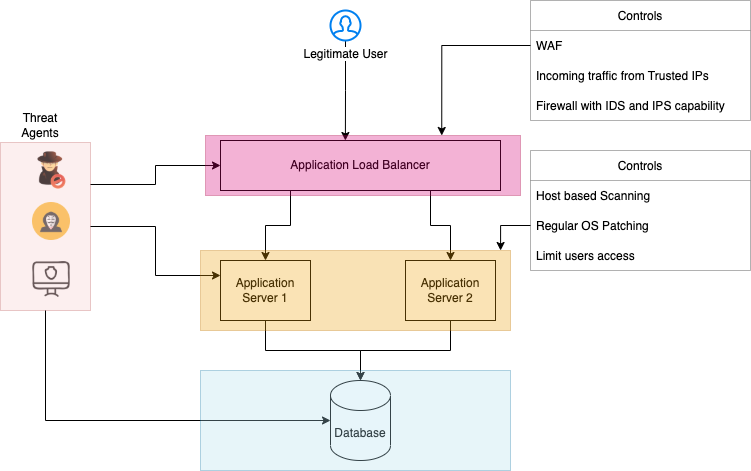

The diagram above was exported from draw.io. Its source (the exported page's mxGraphModel, read from the mxfile embedded in the PNG):
<mxGraphModel dx="872" dy="591" grid="1" gridSize="10" guides="1" tooltips="1" connect="1" arrows="1" fold="1" page="1" pageScale="1" pageWidth="850" pageHeight="1100" math="0" shadow="0">
  <root>
    <mxCell id="0" />
    <mxCell id="1" parent="0" />
    <mxCell id="i4kENr1Txrd97VcK1L-U-16" style="edgeStyle=orthogonalEdgeStyle;rounded=0;orthogonalLoop=1;jettySize=auto;html=1;exitX=0.25;exitY=1;exitDx=0;exitDy=0;" edge="1" parent="1" source="i4kENr1Txrd97VcK1L-U-1" target="i4kENr1Txrd97VcK1L-U-2">
      <mxGeometry relative="1" as="geometry" />
    </mxCell>
    <mxCell id="i4kENr1Txrd97VcK1L-U-17" style="edgeStyle=orthogonalEdgeStyle;rounded=0;orthogonalLoop=1;jettySize=auto;html=1;exitX=0.75;exitY=1;exitDx=0;exitDy=0;entryX=0.5;entryY=0;entryDx=0;entryDy=0;" edge="1" parent="1" source="i4kENr1Txrd97VcK1L-U-1" target="i4kENr1Txrd97VcK1L-U-3">
      <mxGeometry relative="1" as="geometry" />
    </mxCell>
    <mxCell id="i4kENr1Txrd97VcK1L-U-1" value="Application Load Balancer" style="rounded=0;whiteSpace=wrap;html=1;" vertex="1" parent="1">
      <mxGeometry x="240" y="160" width="280" height="50" as="geometry" />
    </mxCell>
    <mxCell id="i4kENr1Txrd97VcK1L-U-18" style="edgeStyle=orthogonalEdgeStyle;rounded=0;orthogonalLoop=1;jettySize=auto;html=1;exitX=0.5;exitY=1;exitDx=0;exitDy=0;" edge="1" parent="1" source="i4kENr1Txrd97VcK1L-U-2" target="i4kENr1Txrd97VcK1L-U-4">
      <mxGeometry relative="1" as="geometry" />
    </mxCell>
    <mxCell id="i4kENr1Txrd97VcK1L-U-2" value="Application Server 1" style="rounded=0;whiteSpace=wrap;html=1;" vertex="1" parent="1">
      <mxGeometry x="240" y="280" width="90" height="60" as="geometry" />
    </mxCell>
    <mxCell id="i4kENr1Txrd97VcK1L-U-19" style="edgeStyle=orthogonalEdgeStyle;rounded=0;orthogonalLoop=1;jettySize=auto;html=1;exitX=0.5;exitY=1;exitDx=0;exitDy=0;" edge="1" parent="1" source="i4kENr1Txrd97VcK1L-U-3">
      <mxGeometry relative="1" as="geometry">
        <mxPoint x="380" y="400" as="targetPoint" />
      </mxGeometry>
    </mxCell>
    <mxCell id="i4kENr1Txrd97VcK1L-U-3" value="Application Server 2" style="rounded=0;whiteSpace=wrap;html=1;" vertex="1" parent="1">
      <mxGeometry x="425" y="280" width="90" height="60" as="geometry" />
    </mxCell>
    <mxCell id="i4kENr1Txrd97VcK1L-U-4" value="Database" style="shape=cylinder3;whiteSpace=wrap;html=1;boundedLbl=1;backgroundOutline=1;size=15;" vertex="1" parent="1">
      <mxGeometry x="350" y="400" width="60" height="80" as="geometry" />
    </mxCell>
    <mxCell id="i4kENr1Txrd97VcK1L-U-15" style="edgeStyle=orthogonalEdgeStyle;rounded=0;orthogonalLoop=1;jettySize=auto;html=1;entryX=0.446;entryY=0;entryDx=0;entryDy=0;entryPerimeter=0;" edge="1" parent="1" source="i4kENr1Txrd97VcK1L-U-5" target="i4kENr1Txrd97VcK1L-U-1">
      <mxGeometry relative="1" as="geometry" />
    </mxCell>
    <mxCell id="i4kENr1Txrd97VcK1L-U-5" value="Legitimate User" style="html=1;verticalLabelPosition=bottom;align=center;labelBackgroundColor=#ffffff;verticalAlign=top;strokeWidth=2;strokeColor=#0080F0;shadow=0;dashed=0;shape=mxgraph.ios7.icons.user;" vertex="1" parent="1">
      <mxGeometry x="350" y="30" width="30" height="30" as="geometry" />
    </mxCell>
    <mxCell id="i4kENr1Txrd97VcK1L-U-9" value="" style="group" vertex="1" connectable="0" parent="1">
      <mxGeometry x="50" y="170" width="122" height="160" as="geometry" />
    </mxCell>
    <mxCell id="i4kENr1Txrd97VcK1L-U-6" value="" style="shape=image;html=1;verticalAlign=top;verticalLabelPosition=bottom;labelBackgroundColor=#ffffff;imageAspect=0;aspect=fixed;image=https://cdn2.iconfinder.com/data/icons/woothemes/PNG/intruder.png" vertex="1" parent="i4kENr1Txrd97VcK1L-U-9">
      <mxGeometry width="40" height="40" as="geometry" />
    </mxCell>
    <mxCell id="i4kENr1Txrd97VcK1L-U-7" value="" style="shape=image;html=1;verticalAlign=top;verticalLabelPosition=bottom;labelBackgroundColor=#ffffff;imageAspect=0;aspect=fixed;image=https://cdn0.iconfinder.com/data/icons/kameleon-free-pack-rounded/110/Hacker-128.png" vertex="1" parent="i4kENr1Txrd97VcK1L-U-9">
      <mxGeometry x="2" y="52" width="38" height="38" as="geometry" />
    </mxCell>
    <mxCell id="i4kENr1Txrd97VcK1L-U-8" value="" style="shape=image;html=1;verticalAlign=top;verticalLabelPosition=bottom;labelBackgroundColor=#ffffff;imageAspect=0;aspect=fixed;image=https://cdn4.iconfinder.com/data/icons/online-marketing-hand-drawn-vol-3/52/network__internet__protection__security__cyber__business__hacker-128.png" vertex="1" parent="i4kENr1Txrd97VcK1L-U-9">
      <mxGeometry x="2" y="110" width="38" height="38" as="geometry" />
    </mxCell>
    <mxCell id="i4kENr1Txrd97VcK1L-U-10" value="" style="rounded=0;whiteSpace=wrap;html=1;fillColor=#f8cecc;strokeColor=#b85450;opacity=30;" vertex="1" parent="i4kENr1Txrd97VcK1L-U-9">
      <mxGeometry x="-30" y="-8" width="90" height="168" as="geometry" />
    </mxCell>
    <mxCell id="i4kENr1Txrd97VcK1L-U-11" style="edgeStyle=orthogonalEdgeStyle;rounded=0;orthogonalLoop=1;jettySize=auto;html=1;exitX=1;exitY=0.25;exitDx=0;exitDy=0;entryX=0;entryY=0.5;entryDx=0;entryDy=0;" edge="1" parent="1" source="i4kENr1Txrd97VcK1L-U-10" target="i4kENr1Txrd97VcK1L-U-1">
      <mxGeometry relative="1" as="geometry" />
    </mxCell>
    <mxCell id="i4kENr1Txrd97VcK1L-U-12" style="edgeStyle=orthogonalEdgeStyle;rounded=0;orthogonalLoop=1;jettySize=auto;html=1;exitX=1;exitY=0.5;exitDx=0;exitDy=0;entryX=0;entryY=0.25;entryDx=0;entryDy=0;" edge="1" parent="1" source="i4kENr1Txrd97VcK1L-U-10" target="i4kENr1Txrd97VcK1L-U-2">
      <mxGeometry relative="1" as="geometry" />
    </mxCell>
    <mxCell id="i4kENr1Txrd97VcK1L-U-13" style="edgeStyle=orthogonalEdgeStyle;rounded=0;orthogonalLoop=1;jettySize=auto;html=1;exitX=0.5;exitY=1;exitDx=0;exitDy=0;entryX=0;entryY=0.5;entryDx=0;entryDy=0;entryPerimeter=0;" edge="1" parent="1" source="i4kENr1Txrd97VcK1L-U-10" target="i4kENr1Txrd97VcK1L-U-4">
      <mxGeometry relative="1" as="geometry" />
    </mxCell>
    <mxCell id="i4kENr1Txrd97VcK1L-U-14" value="Threat Agents&lt;br&gt;" style="text;html=1;strokeColor=none;fillColor=none;align=center;verticalAlign=middle;whiteSpace=wrap;rounded=0;opacity=30;" vertex="1" parent="1">
      <mxGeometry x="30" y="130" width="60" height="30" as="geometry" />
    </mxCell>
    <mxCell id="i4kENr1Txrd97VcK1L-U-20" value="" style="rounded=0;whiteSpace=wrap;html=1;opacity=30;fillColor=#d80073;fontColor=#ffffff;strokeColor=#A50040;" vertex="1" parent="1">
      <mxGeometry x="225" y="155" width="315" height="60" as="geometry" />
    </mxCell>
    <mxCell id="i4kENr1Txrd97VcK1L-U-21" value="" style="rounded=0;whiteSpace=wrap;html=1;opacity=30;fillColor=#f0a30a;fontColor=#000000;strokeColor=#BD7000;" vertex="1" parent="1">
      <mxGeometry x="220" y="270" width="310" height="80" as="geometry" />
    </mxCell>
    <mxCell id="i4kENr1Txrd97VcK1L-U-22" value="" style="rounded=0;whiteSpace=wrap;html=1;opacity=30;fillColor=#b1ddf0;strokeColor=#10739e;" vertex="1" parent="1">
      <mxGeometry x="220" y="390" width="310" height="100" as="geometry" />
    </mxCell>
    <mxCell id="i4kENr1Txrd97VcK1L-U-25" value="Controls" style="swimlane;fontStyle=0;childLayout=stackLayout;horizontal=1;startSize=30;horizontalStack=0;resizeParent=1;resizeParentMax=0;resizeLast=0;collapsible=1;marginBottom=0;opacity=30;" vertex="1" parent="1">
      <mxGeometry x="550" y="20" width="220" height="120" as="geometry" />
    </mxCell>
    <mxCell id="i4kENr1Txrd97VcK1L-U-26" value="WAF" style="text;strokeColor=none;fillColor=none;align=left;verticalAlign=middle;spacingLeft=4;spacingRight=4;overflow=hidden;points=[[0,0.5],[1,0.5]];portConstraint=eastwest;rotatable=0;opacity=30;" vertex="1" parent="i4kENr1Txrd97VcK1L-U-25">
      <mxGeometry y="30" width="220" height="30" as="geometry" />
    </mxCell>
    <mxCell id="i4kENr1Txrd97VcK1L-U-27" value="Incoming traffic from Trusted IPs" style="text;strokeColor=none;fillColor=none;align=left;verticalAlign=middle;spacingLeft=4;spacingRight=4;overflow=hidden;points=[[0,0.5],[1,0.5]];portConstraint=eastwest;rotatable=0;opacity=30;" vertex="1" parent="i4kENr1Txrd97VcK1L-U-25">
      <mxGeometry y="60" width="220" height="30" as="geometry" />
    </mxCell>
    <mxCell id="i4kENr1Txrd97VcK1L-U-28" value="Firewall with IDS and IPS capability" style="text;strokeColor=none;fillColor=none;align=left;verticalAlign=middle;spacingLeft=4;spacingRight=4;overflow=hidden;points=[[0,0.5],[1,0.5]];portConstraint=eastwest;rotatable=0;opacity=30;" vertex="1" parent="i4kENr1Txrd97VcK1L-U-25">
      <mxGeometry y="90" width="220" height="30" as="geometry" />
    </mxCell>
    <mxCell id="i4kENr1Txrd97VcK1L-U-29" style="edgeStyle=orthogonalEdgeStyle;rounded=0;orthogonalLoop=1;jettySize=auto;html=1;exitX=0;exitY=0.5;exitDx=0;exitDy=0;entryX=0.75;entryY=0;entryDx=0;entryDy=0;" edge="1" parent="1" source="i4kENr1Txrd97VcK1L-U-26" target="i4kENr1Txrd97VcK1L-U-20">
      <mxGeometry relative="1" as="geometry" />
    </mxCell>
    <mxCell id="i4kENr1Txrd97VcK1L-U-30" value="Controls" style="swimlane;fontStyle=0;childLayout=stackLayout;horizontal=1;startSize=30;horizontalStack=0;resizeParent=1;resizeParentMax=0;resizeLast=0;collapsible=1;marginBottom=0;opacity=30;" vertex="1" parent="1">
      <mxGeometry x="550" y="170" width="220" height="120" as="geometry" />
    </mxCell>
    <mxCell id="i4kENr1Txrd97VcK1L-U-31" value="Host based Scanning" style="text;strokeColor=none;fillColor=none;align=left;verticalAlign=middle;spacingLeft=4;spacingRight=4;overflow=hidden;points=[[0,0.5],[1,0.5]];portConstraint=eastwest;rotatable=0;opacity=30;" vertex="1" parent="i4kENr1Txrd97VcK1L-U-30">
      <mxGeometry y="30" width="220" height="30" as="geometry" />
    </mxCell>
    <mxCell id="i4kENr1Txrd97VcK1L-U-32" value="Regular OS Patching" style="text;strokeColor=none;fillColor=none;align=left;verticalAlign=middle;spacingLeft=4;spacingRight=4;overflow=hidden;points=[[0,0.5],[1,0.5]];portConstraint=eastwest;rotatable=0;opacity=30;" vertex="1" parent="i4kENr1Txrd97VcK1L-U-30">
      <mxGeometry y="60" width="220" height="30" as="geometry" />
    </mxCell>
    <mxCell id="i4kENr1Txrd97VcK1L-U-33" value="Limit users access" style="text;strokeColor=none;fillColor=none;align=left;verticalAlign=middle;spacingLeft=4;spacingRight=4;overflow=hidden;points=[[0,0.5],[1,0.5]];portConstraint=eastwest;rotatable=0;opacity=30;" vertex="1" parent="i4kENr1Txrd97VcK1L-U-30">
      <mxGeometry y="90" width="220" height="30" as="geometry" />
    </mxCell>
    <mxCell id="i4kENr1Txrd97VcK1L-U-34" style="edgeStyle=orthogonalEdgeStyle;rounded=0;orthogonalLoop=1;jettySize=auto;html=1;exitX=0;exitY=0.5;exitDx=0;exitDy=0;entryX=0.968;entryY=0;entryDx=0;entryDy=0;entryPerimeter=0;" edge="1" parent="1" source="i4kENr1Txrd97VcK1L-U-32" target="i4kENr1Txrd97VcK1L-U-21">
      <mxGeometry relative="1" as="geometry" />
    </mxCell>
  </root>
</mxGraphModel>